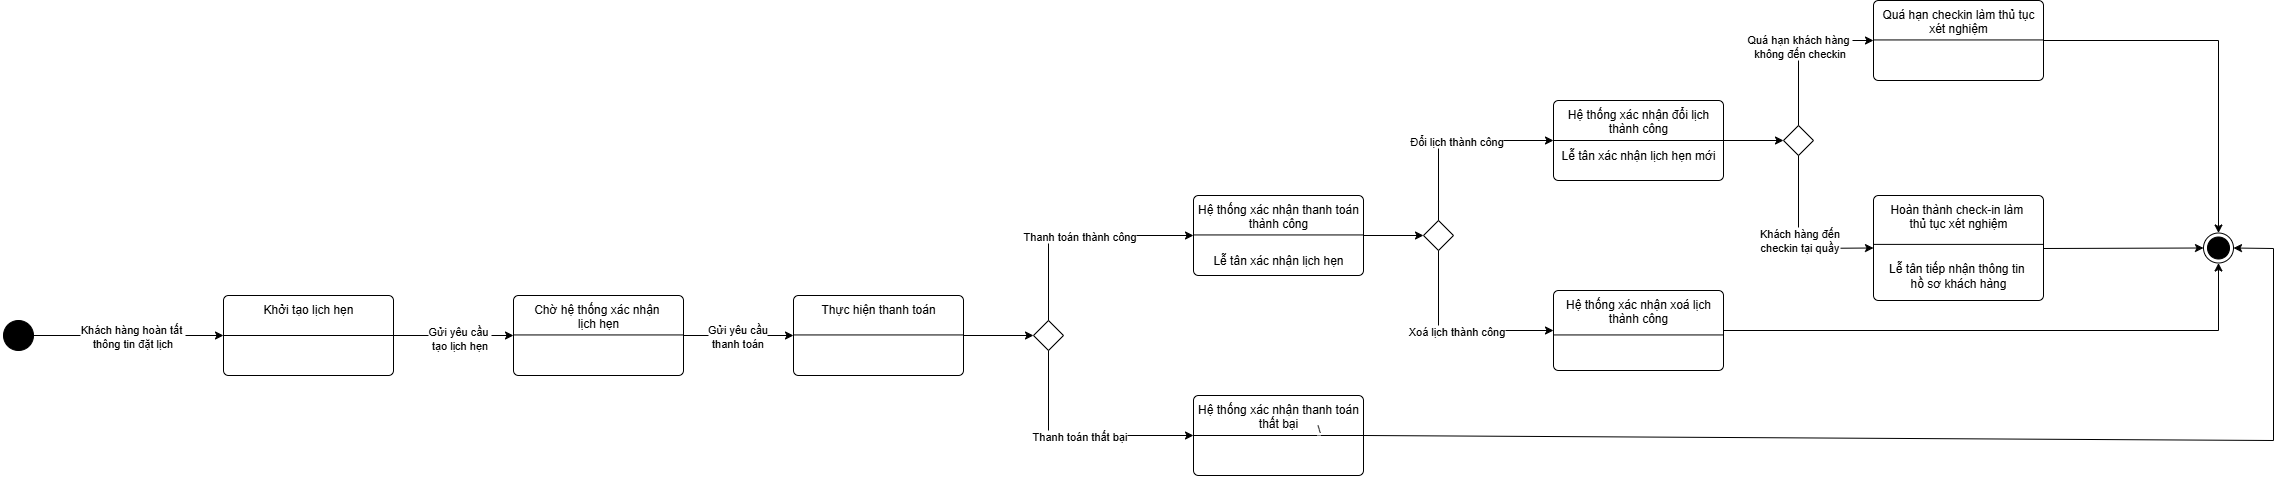

The diagram above was exported from draw.io. Its source (the exported page's mxGraphModel, read from the mxfile embedded in the PNG):
<mxGraphModel dx="873" dy="2117" grid="1" gridSize="10" guides="1" tooltips="1" connect="1" arrows="1" fold="1" page="1" pageScale="1" pageWidth="2336" pageHeight="1654" math="0" shadow="0">
  <root>
    <mxCell id="0" />
    <mxCell id="1" parent="0" />
    <mxCell id="wybhrny6w1Z-VgwbnnGi-1" value="" style="ellipse;fillColor=strokeColor;html=1;" parent="1" vertex="1">
      <mxGeometry x="50" y="240" width="30" height="30" as="geometry" />
    </mxCell>
    <mxCell id="wybhrny6w1Z-VgwbnnGi-8" value="Khởi tạo lịch hẹn" style="html=1;align=center;verticalAlign=top;rounded=1;absoluteArcSize=1;arcSize=10;dashed=0;whiteSpace=wrap;" parent="1" vertex="1">
      <mxGeometry x="270" y="215" width="170" height="80" as="geometry" />
    </mxCell>
    <mxCell id="wybhrny6w1Z-VgwbnnGi-9" value="" style="endArrow=none;html=1;rounded=0;entryX=0;entryY=0.5;entryDx=0;entryDy=0;exitX=1;exitY=0.5;exitDx=0;exitDy=0;" parent="1" source="wybhrny6w1Z-VgwbnnGi-8" target="wybhrny6w1Z-VgwbnnGi-8" edge="1">
      <mxGeometry width="50" height="50" relative="1" as="geometry">
        <mxPoint x="490" y="310" as="sourcePoint" />
        <mxPoint x="540" y="260" as="targetPoint" />
      </mxGeometry>
    </mxCell>
    <mxCell id="wybhrny6w1Z-VgwbnnGi-11" style="edgeStyle=orthogonalEdgeStyle;rounded=0;orthogonalLoop=1;jettySize=auto;html=1;exitX=0;exitY=0;exitDx=0;exitDy=0;entryX=0;entryY=1;entryDx=0;entryDy=0;" parent="1" source="wybhrny6w1Z-VgwbnnGi-1" target="wybhrny6w1Z-VgwbnnGi-1" edge="1">
      <mxGeometry relative="1" as="geometry" />
    </mxCell>
    <mxCell id="wybhrny6w1Z-VgwbnnGi-19" value="" style="endArrow=classic;html=1;rounded=0;exitX=1;exitY=0.5;exitDx=0;exitDy=0;entryX=0;entryY=0.5;entryDx=0;entryDy=0;" parent="1" source="wybhrny6w1Z-VgwbnnGi-1" target="wybhrny6w1Z-VgwbnnGi-8" edge="1">
      <mxGeometry relative="1" as="geometry">
        <mxPoint x="390" y="300" as="sourcePoint" />
        <mxPoint x="440" y="330" as="targetPoint" />
      </mxGeometry>
    </mxCell>
    <mxCell id="wybhrny6w1Z-VgwbnnGi-20" value="Label" style="edgeLabel;resizable=0;html=1;;align=center;verticalAlign=middle;" parent="wybhrny6w1Z-VgwbnnGi-19" connectable="0" vertex="1">
      <mxGeometry relative="1" as="geometry" />
    </mxCell>
    <mxCell id="wybhrny6w1Z-VgwbnnGi-21" value="Khách hàng hoàn tất&amp;nbsp;&lt;div&gt;thông tin đặt lịch&lt;/div&gt;" style="edgeLabel;html=1;align=center;verticalAlign=middle;resizable=0;points=[];" parent="wybhrny6w1Z-VgwbnnGi-19" vertex="1" connectable="0">
      <mxGeometry x="0.0405" relative="1" as="geometry">
        <mxPoint as="offset" />
      </mxGeometry>
    </mxCell>
    <mxCell id="wybhrny6w1Z-VgwbnnGi-22" value="Chờ hệ thống xác nhận&amp;nbsp;&lt;div&gt;lịch hẹn&lt;/div&gt;" style="html=1;align=center;verticalAlign=top;rounded=1;absoluteArcSize=1;arcSize=10;dashed=0;whiteSpace=wrap;" parent="1" vertex="1">
      <mxGeometry x="560" y="215" width="170" height="80" as="geometry" />
    </mxCell>
    <mxCell id="wybhrny6w1Z-VgwbnnGi-23" value="" style="endArrow=none;html=1;rounded=0;entryX=0;entryY=0.5;entryDx=0;entryDy=0;exitX=1;exitY=0.5;exitDx=0;exitDy=0;" parent="1" edge="1">
      <mxGeometry width="50" height="50" relative="1" as="geometry">
        <mxPoint x="730" y="254.44" as="sourcePoint" />
        <mxPoint x="560" y="254.44" as="targetPoint" />
      </mxGeometry>
    </mxCell>
    <mxCell id="wybhrny6w1Z-VgwbnnGi-24" value="" style="endArrow=classic;html=1;rounded=0;entryX=0;entryY=0.5;entryDx=0;entryDy=0;exitX=1;exitY=0.5;exitDx=0;exitDy=0;" parent="1" source="wybhrny6w1Z-VgwbnnGi-8" target="wybhrny6w1Z-VgwbnnGi-22" edge="1">
      <mxGeometry relative="1" as="geometry">
        <mxPoint x="440" y="260" as="sourcePoint" />
        <mxPoint x="540" y="260" as="targetPoint" />
      </mxGeometry>
    </mxCell>
    <mxCell id="wybhrny6w1Z-VgwbnnGi-25" value="Label" style="edgeLabel;resizable=0;html=1;;align=center;verticalAlign=middle;" parent="wybhrny6w1Z-VgwbnnGi-24" connectable="0" vertex="1">
      <mxGeometry relative="1" as="geometry" />
    </mxCell>
    <mxCell id="wybhrny6w1Z-VgwbnnGi-26" value="Gửi yêu cầu&amp;nbsp;&lt;div&gt;tạo lịch hẹn&lt;/div&gt;" style="edgeLabel;html=1;align=center;verticalAlign=middle;resizable=0;points=[];" parent="wybhrny6w1Z-VgwbnnGi-24" vertex="1" connectable="0">
      <mxGeometry x="0.092" y="-2" relative="1" as="geometry">
        <mxPoint as="offset" />
      </mxGeometry>
    </mxCell>
    <mxCell id="wybhrny6w1Z-VgwbnnGi-34" style="edgeStyle=orthogonalEdgeStyle;rounded=0;orthogonalLoop=1;jettySize=auto;html=1;exitX=1;exitY=0.5;exitDx=0;exitDy=0;entryX=0;entryY=0.5;entryDx=0;entryDy=0;" parent="1" source="wybhrny6w1Z-VgwbnnGi-27" target="wybhrny6w1Z-VgwbnnGi-32" edge="1">
      <mxGeometry relative="1" as="geometry" />
    </mxCell>
    <mxCell id="wybhrny6w1Z-VgwbnnGi-27" value="Thực hiện thanh toán" style="html=1;align=center;verticalAlign=top;rounded=1;absoluteArcSize=1;arcSize=10;dashed=0;whiteSpace=wrap;" parent="1" vertex="1">
      <mxGeometry x="840" y="215" width="170" height="80" as="geometry" />
    </mxCell>
    <mxCell id="wybhrny6w1Z-VgwbnnGi-28" value="" style="endArrow=none;html=1;rounded=0;entryX=0;entryY=0.5;entryDx=0;entryDy=0;exitX=1;exitY=0.5;exitDx=0;exitDy=0;" parent="1" edge="1">
      <mxGeometry width="50" height="50" relative="1" as="geometry">
        <mxPoint x="1010" y="254.44" as="sourcePoint" />
        <mxPoint x="840" y="254.44" as="targetPoint" />
      </mxGeometry>
    </mxCell>
    <mxCell id="wybhrny6w1Z-VgwbnnGi-29" value="" style="endArrow=classic;html=1;rounded=0;exitX=1;exitY=0.5;exitDx=0;exitDy=0;entryX=0;entryY=0.5;entryDx=0;entryDy=0;" parent="1" source="wybhrny6w1Z-VgwbnnGi-22" target="wybhrny6w1Z-VgwbnnGi-27" edge="1">
      <mxGeometry relative="1" as="geometry">
        <mxPoint x="640" y="290" as="sourcePoint" />
        <mxPoint x="840" y="250" as="targetPoint" />
      </mxGeometry>
    </mxCell>
    <mxCell id="wybhrny6w1Z-VgwbnnGi-30" value="Label" style="edgeLabel;resizable=0;html=1;;align=center;verticalAlign=middle;" parent="wybhrny6w1Z-VgwbnnGi-29" connectable="0" vertex="1">
      <mxGeometry relative="1" as="geometry" />
    </mxCell>
    <mxCell id="wybhrny6w1Z-VgwbnnGi-31" value="Gửi yêu cầu&lt;div&gt;thanh toán&lt;/div&gt;" style="edgeLabel;html=1;align=center;verticalAlign=middle;resizable=0;points=[];" parent="wybhrny6w1Z-VgwbnnGi-29" vertex="1" connectable="0">
      <mxGeometry x="-0.031" relative="1" as="geometry">
        <mxPoint as="offset" />
      </mxGeometry>
    </mxCell>
    <mxCell id="wybhrny6w1Z-VgwbnnGi-32" value="" style="rhombus;" parent="1" vertex="1">
      <mxGeometry x="1080" y="240" width="30" height="30" as="geometry" />
    </mxCell>
    <mxCell id="wybhrny6w1Z-VgwbnnGi-51" style="edgeStyle=orthogonalEdgeStyle;rounded=0;orthogonalLoop=1;jettySize=auto;html=1;exitX=1;exitY=0.5;exitDx=0;exitDy=0;entryX=0;entryY=0.5;entryDx=0;entryDy=0;" parent="1" source="wybhrny6w1Z-VgwbnnGi-35" target="wybhrny6w1Z-VgwbnnGi-50" edge="1">
      <mxGeometry relative="1" as="geometry" />
    </mxCell>
    <mxCell id="wybhrny6w1Z-VgwbnnGi-35" value="Hệ thống xác nhận thanh toán thành công" style="html=1;align=center;verticalAlign=top;rounded=1;absoluteArcSize=1;arcSize=10;dashed=0;whiteSpace=wrap;" parent="1" vertex="1">
      <mxGeometry x="1240" y="115" width="170" height="80" as="geometry" />
    </mxCell>
    <mxCell id="wybhrny6w1Z-VgwbnnGi-36" value="" style="endArrow=none;html=1;rounded=0;entryX=0;entryY=0.5;entryDx=0;entryDy=0;exitX=1;exitY=0.5;exitDx=0;exitDy=0;" parent="1" edge="1">
      <mxGeometry width="50" height="50" relative="1" as="geometry">
        <mxPoint x="1410" y="154.44" as="sourcePoint" />
        <mxPoint x="1240" y="154.44" as="targetPoint" />
      </mxGeometry>
    </mxCell>
    <mxCell id="wybhrny6w1Z-VgwbnnGi-37" value="Lễ tân xác nhận lịch hẹn" style="text;html=1;align=center;verticalAlign=middle;whiteSpace=wrap;rounded=0;" parent="1" vertex="1">
      <mxGeometry x="1255" y="165" width="140" height="30" as="geometry" />
    </mxCell>
    <mxCell id="wybhrny6w1Z-VgwbnnGi-38" value="Hệ thống xác nhận thanh toán thất bại" style="html=1;align=center;verticalAlign=top;rounded=1;absoluteArcSize=1;arcSize=10;dashed=0;whiteSpace=wrap;" parent="1" vertex="1">
      <mxGeometry x="1240" y="315" width="170" height="80" as="geometry" />
    </mxCell>
    <mxCell id="wybhrny6w1Z-VgwbnnGi-39" value="" style="endArrow=none;html=1;rounded=0;entryX=0;entryY=0.5;entryDx=0;entryDy=0;exitX=1;exitY=0.5;exitDx=0;exitDy=0;" parent="1" edge="1">
      <mxGeometry width="50" height="50" relative="1" as="geometry">
        <mxPoint x="1410" y="355" as="sourcePoint" />
        <mxPoint x="1240" y="355" as="targetPoint" />
      </mxGeometry>
    </mxCell>
    <mxCell id="wybhrny6w1Z-VgwbnnGi-40" value="\" style="edgeLabel;html=1;align=center;verticalAlign=middle;resizable=0;points=[];" parent="wybhrny6w1Z-VgwbnnGi-39" vertex="1" connectable="0">
      <mxGeometry x="-0.4636" y="-8" relative="1" as="geometry">
        <mxPoint as="offset" />
      </mxGeometry>
    </mxCell>
    <mxCell id="wybhrny6w1Z-VgwbnnGi-44" value="" style="endArrow=classic;html=1;rounded=0;exitX=0.5;exitY=0;exitDx=0;exitDy=0;entryX=0;entryY=0.5;entryDx=0;entryDy=0;" parent="1" source="wybhrny6w1Z-VgwbnnGi-32" target="wybhrny6w1Z-VgwbnnGi-35" edge="1">
      <mxGeometry relative="1" as="geometry">
        <mxPoint x="1100" y="300" as="sourcePoint" />
        <mxPoint x="1200" y="300" as="targetPoint" />
        <Array as="points">
          <mxPoint x="1095" y="155" />
        </Array>
      </mxGeometry>
    </mxCell>
    <mxCell id="wybhrny6w1Z-VgwbnnGi-45" value="Thanh toán thành công" style="edgeLabel;resizable=0;html=1;;align=center;verticalAlign=middle;" parent="wybhrny6w1Z-VgwbnnGi-44" connectable="0" vertex="1">
      <mxGeometry relative="1" as="geometry" />
    </mxCell>
    <mxCell id="wybhrny6w1Z-VgwbnnGi-46" value="" style="endArrow=classic;html=1;rounded=0;exitX=0.5;exitY=1;exitDx=0;exitDy=0;entryX=0;entryY=0.5;entryDx=0;entryDy=0;" parent="1" source="wybhrny6w1Z-VgwbnnGi-32" target="wybhrny6w1Z-VgwbnnGi-38" edge="1">
      <mxGeometry relative="1" as="geometry">
        <mxPoint x="1100" y="300" as="sourcePoint" />
        <mxPoint x="1200" y="300" as="targetPoint" />
        <Array as="points">
          <mxPoint x="1095" y="355" />
        </Array>
      </mxGeometry>
    </mxCell>
    <mxCell id="wybhrny6w1Z-VgwbnnGi-47" value="Thanh toán thất bại" style="edgeLabel;resizable=0;html=1;;align=center;verticalAlign=middle;" parent="wybhrny6w1Z-VgwbnnGi-46" connectable="0" vertex="1">
      <mxGeometry relative="1" as="geometry" />
    </mxCell>
    <mxCell id="wybhrny6w1Z-VgwbnnGi-50" value="" style="rhombus;" parent="1" vertex="1">
      <mxGeometry x="1470" y="140" width="30" height="30" as="geometry" />
    </mxCell>
    <mxCell id="wybhrny6w1Z-VgwbnnGi-67" style="edgeStyle=orthogonalEdgeStyle;rounded=0;orthogonalLoop=1;jettySize=auto;html=1;exitX=1;exitY=0.5;exitDx=0;exitDy=0;entryX=0;entryY=0.5;entryDx=0;entryDy=0;" parent="1" source="wybhrny6w1Z-VgwbnnGi-52" target="wybhrny6w1Z-VgwbnnGi-64" edge="1">
      <mxGeometry relative="1" as="geometry" />
    </mxCell>
    <mxCell id="wybhrny6w1Z-VgwbnnGi-52" value="Hệ thống xác nhận đổi lịch thành công" style="html=1;align=center;verticalAlign=top;rounded=1;absoluteArcSize=1;arcSize=10;dashed=0;whiteSpace=wrap;" parent="1" vertex="1">
      <mxGeometry x="1600" y="20" width="170" height="80" as="geometry" />
    </mxCell>
    <mxCell id="wybhrny6w1Z-VgwbnnGi-53" value="" style="endArrow=none;html=1;rounded=0;entryX=0;entryY=0.5;entryDx=0;entryDy=0;exitX=1;exitY=0.5;exitDx=0;exitDy=0;" parent="1" edge="1">
      <mxGeometry width="50" height="50" relative="1" as="geometry">
        <mxPoint x="1770" y="60" as="sourcePoint" />
        <mxPoint x="1600" y="60" as="targetPoint" />
      </mxGeometry>
    </mxCell>
    <mxCell id="wybhrny6w1Z-VgwbnnGi-54" value="Lễ tân xác nhận lịch hẹn mới" style="text;html=1;align=center;verticalAlign=middle;whiteSpace=wrap;rounded=0;" parent="1" vertex="1">
      <mxGeometry x="1925" y="180" width="160" height="30" as="geometry" />
    </mxCell>
    <mxCell id="wybhrny6w1Z-VgwbnnGi-55" value="Hệ thống xác nhận xoá lịch thành công" style="html=1;align=center;verticalAlign=top;rounded=1;absoluteArcSize=1;arcSize=10;dashed=0;whiteSpace=wrap;" parent="1" vertex="1">
      <mxGeometry x="1600" y="210" width="170" height="80" as="geometry" />
    </mxCell>
    <mxCell id="wybhrny6w1Z-VgwbnnGi-59" value="" style="endArrow=none;html=1;rounded=0;entryX=0;entryY=0.5;entryDx=0;entryDy=0;exitX=1;exitY=0.5;exitDx=0;exitDy=0;" parent="1" edge="1">
      <mxGeometry width="50" height="50" relative="1" as="geometry">
        <mxPoint x="1770" y="254.44" as="sourcePoint" />
        <mxPoint x="1600" y="254.44" as="targetPoint" />
      </mxGeometry>
    </mxCell>
    <mxCell id="wybhrny6w1Z-VgwbnnGi-60" value="" style="endArrow=classic;html=1;rounded=0;entryX=0;entryY=0.5;entryDx=0;entryDy=0;exitX=0.5;exitY=0;exitDx=0;exitDy=0;" parent="1" source="wybhrny6w1Z-VgwbnnGi-50" target="wybhrny6w1Z-VgwbnnGi-52" edge="1">
      <mxGeometry relative="1" as="geometry">
        <mxPoint x="1490" y="140" as="sourcePoint" />
        <mxPoint x="1520" y="170" as="targetPoint" />
        <Array as="points">
          <mxPoint x="1485" y="60" />
        </Array>
      </mxGeometry>
    </mxCell>
    <mxCell id="wybhrny6w1Z-VgwbnnGi-61" value="Đổi lịch thành công" style="edgeLabel;resizable=0;html=1;;align=center;verticalAlign=middle;" parent="wybhrny6w1Z-VgwbnnGi-60" connectable="0" vertex="1">
      <mxGeometry relative="1" as="geometry" />
    </mxCell>
    <mxCell id="wybhrny6w1Z-VgwbnnGi-62" value="" style="endArrow=classic;html=1;rounded=0;exitX=0.5;exitY=1;exitDx=0;exitDy=0;entryX=0;entryY=0.5;entryDx=0;entryDy=0;" parent="1" source="wybhrny6w1Z-VgwbnnGi-50" target="wybhrny6w1Z-VgwbnnGi-55" edge="1">
      <mxGeometry relative="1" as="geometry">
        <mxPoint x="1420" y="220" as="sourcePoint" />
        <mxPoint x="1600" y="250" as="targetPoint" />
        <Array as="points">
          <mxPoint x="1485" y="250" />
        </Array>
      </mxGeometry>
    </mxCell>
    <mxCell id="wybhrny6w1Z-VgwbnnGi-63" value="Xoá lịch thành công" style="edgeLabel;resizable=0;html=1;;align=center;verticalAlign=middle;" parent="wybhrny6w1Z-VgwbnnGi-62" connectable="0" vertex="1">
      <mxGeometry relative="1" as="geometry" />
    </mxCell>
    <mxCell id="wybhrny6w1Z-VgwbnnGi-64" value="" style="rhombus;" parent="1" vertex="1">
      <mxGeometry x="1830" y="45" width="30" height="30" as="geometry" />
    </mxCell>
    <mxCell id="wybhrny6w1Z-VgwbnnGi-65" value="Quá hạn checkin làm thủ tục xét nghiệm" style="html=1;align=center;verticalAlign=top;rounded=1;absoluteArcSize=1;arcSize=10;dashed=0;whiteSpace=wrap;" parent="1" vertex="1">
      <mxGeometry x="1920" y="-80" width="170" height="80" as="geometry" />
    </mxCell>
    <mxCell id="wybhrny6w1Z-VgwbnnGi-66" value="Hoàn thành check-in làm&amp;nbsp;&lt;div&gt;thủ tục xét nghiệm&lt;/div&gt;" style="html=1;align=center;verticalAlign=top;rounded=1;absoluteArcSize=1;arcSize=10;dashed=0;whiteSpace=wrap;" parent="1" vertex="1">
      <mxGeometry x="1920" y="115" width="170" height="105" as="geometry" />
    </mxCell>
    <mxCell id="wybhrny6w1Z-VgwbnnGi-68" value="" style="endArrow=none;html=1;rounded=0;entryX=0;entryY=0.5;entryDx=0;entryDy=0;exitX=1;exitY=0.5;exitDx=0;exitDy=0;" parent="1" edge="1">
      <mxGeometry width="50" height="50" relative="1" as="geometry">
        <mxPoint x="2090" y="-40.56" as="sourcePoint" />
        <mxPoint x="1920" y="-40.56" as="targetPoint" />
      </mxGeometry>
    </mxCell>
    <mxCell id="wybhrny6w1Z-VgwbnnGi-69" value="" style="endArrow=none;html=1;rounded=0;entryX=0;entryY=0.5;entryDx=0;entryDy=0;exitX=1;exitY=0.5;exitDx=0;exitDy=0;" parent="1" edge="1">
      <mxGeometry width="50" height="50" relative="1" as="geometry">
        <mxPoint x="2090" y="163.89" as="sourcePoint" />
        <mxPoint x="1920" y="163.89" as="targetPoint" />
      </mxGeometry>
    </mxCell>
    <mxCell id="wybhrny6w1Z-VgwbnnGi-70" value="Lễ tân tiếp nhận thông tin&amp;nbsp;&lt;div&gt;hồ sơ khách hàng&lt;/div&gt;" style="text;html=1;align=center;verticalAlign=middle;whiteSpace=wrap;rounded=0;" parent="1" vertex="1">
      <mxGeometry x="1925" y="180" width="160" height="30" as="geometry" />
    </mxCell>
    <mxCell id="wybhrny6w1Z-VgwbnnGi-71" value="Lễ tân xác nhận lịch hẹn mới" style="text;html=1;align=center;verticalAlign=middle;whiteSpace=wrap;rounded=0;" parent="1" vertex="1">
      <mxGeometry x="1605" y="60" width="160" height="30" as="geometry" />
    </mxCell>
    <mxCell id="wybhrny6w1Z-VgwbnnGi-73" value="" style="endArrow=classic;html=1;rounded=0;exitX=0.5;exitY=0;exitDx=0;exitDy=0;" parent="1" source="wybhrny6w1Z-VgwbnnGi-64" edge="1">
      <mxGeometry relative="1" as="geometry">
        <mxPoint x="1730" y="90" as="sourcePoint" />
        <mxPoint x="1920" y="-40" as="targetPoint" />
        <Array as="points">
          <mxPoint x="1845" y="-40" />
        </Array>
      </mxGeometry>
    </mxCell>
    <mxCell id="wybhrny6w1Z-VgwbnnGi-74" value="Quá hạn khách hàng&amp;nbsp;&lt;div&gt;không đến checkin&lt;/div&gt;" style="edgeLabel;resizable=0;html=1;;align=center;verticalAlign=middle;" parent="wybhrny6w1Z-VgwbnnGi-73" connectable="0" vertex="1">
      <mxGeometry relative="1" as="geometry" />
    </mxCell>
    <mxCell id="wybhrny6w1Z-VgwbnnGi-75" value="" style="endArrow=classic;html=1;rounded=0;entryX=0;entryY=0.5;entryDx=0;entryDy=0;exitX=0.5;exitY=1;exitDx=0;exitDy=0;" parent="1" source="wybhrny6w1Z-VgwbnnGi-64" target="wybhrny6w1Z-VgwbnnGi-66" edge="1">
      <mxGeometry relative="1" as="geometry">
        <mxPoint x="1730" y="90" as="sourcePoint" />
        <mxPoint x="1830" y="90" as="targetPoint" />
        <Array as="points">
          <mxPoint x="1845" y="168" />
        </Array>
      </mxGeometry>
    </mxCell>
    <mxCell id="wybhrny6w1Z-VgwbnnGi-76" value="Khách hàng đến&lt;div&gt;checkin tại quầy&lt;/div&gt;" style="edgeLabel;resizable=0;html=1;;align=center;verticalAlign=middle;" parent="wybhrny6w1Z-VgwbnnGi-75" connectable="0" vertex="1">
      <mxGeometry relative="1" as="geometry" />
    </mxCell>
    <mxCell id="wybhrny6w1Z-VgwbnnGi-77" value="" style="ellipse;html=1;shape=endState;fillColor=strokeColor;" parent="1" vertex="1">
      <mxGeometry x="2250" y="152.5" width="30" height="30" as="geometry" />
    </mxCell>
    <mxCell id="wybhrny6w1Z-VgwbnnGi-78" value="" style="endArrow=classic;html=1;rounded=0;entryX=0.5;entryY=0;entryDx=0;entryDy=0;exitX=1;exitY=0.5;exitDx=0;exitDy=0;" parent="1" source="wybhrny6w1Z-VgwbnnGi-65" target="wybhrny6w1Z-VgwbnnGi-77" edge="1">
      <mxGeometry width="50" height="50" relative="1" as="geometry">
        <mxPoint x="2000" y="130" as="sourcePoint" />
        <mxPoint x="2050" y="80" as="targetPoint" />
        <Array as="points">
          <mxPoint x="2265" y="-40" />
        </Array>
      </mxGeometry>
    </mxCell>
    <mxCell id="wybhrny6w1Z-VgwbnnGi-79" value="" style="endArrow=classic;html=1;rounded=0;entryX=0;entryY=0.5;entryDx=0;entryDy=0;" parent="1" target="wybhrny6w1Z-VgwbnnGi-77" edge="1">
      <mxGeometry width="50" height="50" relative="1" as="geometry">
        <mxPoint x="2090" y="168" as="sourcePoint" />
        <mxPoint x="2050" y="150" as="targetPoint" />
      </mxGeometry>
    </mxCell>
    <mxCell id="wybhrny6w1Z-VgwbnnGi-80" value="" style="endArrow=classic;html=1;rounded=0;entryX=0.5;entryY=1;entryDx=0;entryDy=0;" parent="1" target="wybhrny6w1Z-VgwbnnGi-77" edge="1">
      <mxGeometry width="50" height="50" relative="1" as="geometry">
        <mxPoint x="1770" y="250" as="sourcePoint" />
        <mxPoint x="2020" y="130" as="targetPoint" />
        <Array as="points">
          <mxPoint x="2265" y="250" />
        </Array>
      </mxGeometry>
    </mxCell>
    <mxCell id="wybhrny6w1Z-VgwbnnGi-81" value="" style="endArrow=classic;html=1;rounded=0;exitX=1;exitY=0.5;exitDx=0;exitDy=0;entryX=1;entryY=0.5;entryDx=0;entryDy=0;" parent="1" source="wybhrny6w1Z-VgwbnnGi-38" target="wybhrny6w1Z-VgwbnnGi-77" edge="1">
      <mxGeometry width="50" height="50" relative="1" as="geometry">
        <mxPoint x="1670" y="260" as="sourcePoint" />
        <mxPoint x="2080" y="370" as="targetPoint" />
        <Array as="points">
          <mxPoint x="2320" y="360" />
          <mxPoint x="2320" y="168" />
        </Array>
      </mxGeometry>
    </mxCell>
  </root>
</mxGraphModel>